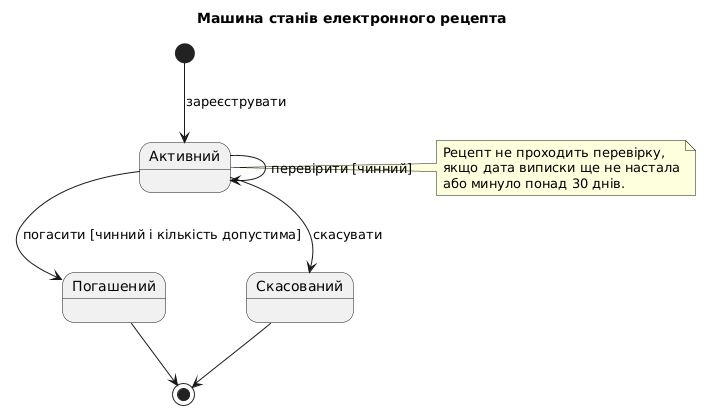

The diagram above was rendered by PlantUML. Its source (embedded in the PNG):
@startuml prescription_states
title Машина станів електронного рецепта
[*] --> Активний : зареєструвати
Активний --> Погашений : погасити [чинний і кількість допустима]
Активний --> Скасований : скасувати
Активний --> Активний : перевірити [чинний]
Погашений --> [*]
Скасований --> [*]
note right of Активний
  Рецепт не проходить перевірку,
  якщо дата виписки ще не настала
  або минуло понад 30 днів.
end note
@enduml